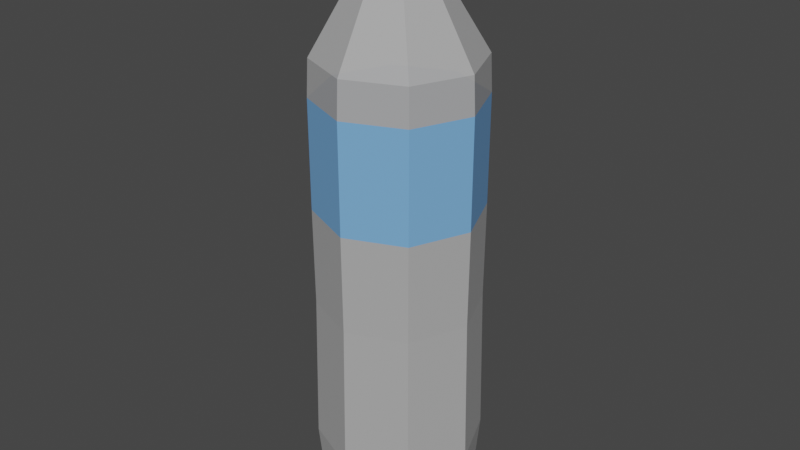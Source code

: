 # Source: Bottle.blend  (saved by Blender 2.82.7; exported with 4.5.12 LTS)
import bpy
from mathutils import Matrix  # noqa: F401  (used for matrix-valued properties, if any)

bpy.ops.wm.read_factory_settings(use_empty=True)
scene = bpy.context.scene
scene.name = 'Scene'

# ---- collections
col_collection = bpy.data.collections.new('Collection'); scene.collection.children.link(col_collection)

# ---- materials (node trees are filled in below, after node groups)
mat_cap = bpy.data.materials.new('Cap')
mat_cap.use_transparent_shadow = False
mat_cap.diffuse_color = (0.1878, 0.4342, 0.8148, 1.0)
mat_transperant = bpy.data.materials.new('Transperant')
mat_transperant.use_transparent_shadow = False
mat_transperant.diffuse_color = (1.0, 1.0, 1.0, 0.3)
mat_transperant.roughness = 0.0

# ---- material node trees
mat_cap.use_nodes = True; mat_cap.node_tree.nodes.clear()
_N = mat_cap.node_tree.nodes; _L = mat_cap.node_tree.links
n0 = _N.new('ShaderNodeOutputMaterial'); n0.name = 'Material Output'; n0.location = (300, 300)
n1 = _N.new('ShaderNodeBsdfPrincipled'); n1.name = 'Principled BSDF'; n1.location = (10, 300)
n1.distribution = 'GGX'
n1.subsurface_method = 'BURLEY'
n1.inputs[0].default_value = (0.1878, 0.4342, 0.8148, 1.0)
n1.inputs[3].default_value = 1.45
n1.inputs[27].default_value = (0.0, 0.0, 0.0, 1.0)
n1.inputs[28].default_value = 1.0
_L.new(n1.outputs[0], n0.inputs[0])
n0.is_active_output = True
mat_transperant.use_nodes = True; mat_transperant.node_tree.nodes.clear()
_N = mat_transperant.node_tree.nodes; _L = mat_transperant.node_tree.links
n0 = _N.new('ShaderNodeBsdfPrincipled'); n0.name = 'Principled BSDF'; n0.location = (10, 300)
n0.distribution = 'GGX'
n0.subsurface_method = 'BURLEY'
n0.inputs[3].default_value = 1.45
n0.inputs[4].default_value = 0.5
n0.inputs[27].default_value = (0.0, 0.0, 0.0, 1.0)
n0.inputs[28].default_value = 1.0
n1 = _N.new('ShaderNodeOutputMaterial'); n1.name = 'Material Output'; n1.location = (568, 320)
n2 = _N.new('ShaderNodeMixShader'); n2.name = 'Mix Shader'; n2.location = (576, 165)
n2.width = 170
n2.inputs[0].default_value = 0.001
n3 = _N.new('ShaderNodeBsdfTransparent'); n3.name = 'Transparent BSDF'; n3.location = (308, 66)
n3.inputs[0].default_value = (0.0, 0.0, 0.0, 0.0)
_L.new(n3.outputs[0], n2.inputs[2])
_L.new(n0.outputs[0], n2.inputs[1])
_L.new(n2.outputs[0], n1.inputs[0])
n1.is_active_output = True

# ---- world
world_world = bpy.data.worlds.new('World'); scene.world = world_world
world_world.use_nodes = True; world_world.node_tree.nodes.clear()
_N = world_world.node_tree.nodes; _L = world_world.node_tree.links
n0 = _N.new('ShaderNodeOutputWorld'); n0.name = 'World Output'; n0.location = (300, 300)
n1 = _N.new('ShaderNodeBackground'); n1.name = 'Background'; n1.location = (10, 300)
n1.inputs[0].default_value = (0.05088, 0.05088, 0.05088, 1.0)
_L.new(n1.outputs[0], n0.inputs[0])
n0.is_active_output = True
world_world.color = (0.05088, 0.05088, 0.05088)
world_world.use_sun_shadow = False
world_world.sun_shadow_jitter_overblur = 0.0

# ---- meshes
me_cylinder_001 = bpy.data.meshes.new('Cylinder.001')
me_cylinder_001.from_pydata([(-1.253e-08, 0.7888, -0.9986), (-0.01997, 0.3168, 1.075), (0.5577, 0.5577, -0.9986), (0.204, 0.224, 1.075), (0.7888, -3.448e-08, -0.9986), (0.2968, -1.129e-08, 1.075), (0.5577, -0.5577, -0.9986), (0.204, -0.224, 1.075), (-8.149e-08, -0.7888, -0.9986), (-0.01997, -0.3168, 1.075), (-0.5577, -0.5577, -0.9986), (-0.244, -0.224, 1.075), (-0.7888, 9.406e-09, -0.9986), (-0.3368, 6.335e-09, 1.075), (-0.5577, 0.5577, -0.9986), (-0.244, 0.224, 1.075), (-3.897e-09, 0.9174, -0.889), (-2.534e-09, 0.9595, -0.7468), (-4.263e-09, 0.9279, -0.1803), (-3.705e-09, 0.9374, 0.1903), (-3.468e-09, 0.9414, 0.602), (0.6656, 0.6656, 0.602), (0.6628, 0.6628, 0.1903), (0.6561, 0.6561, -0.1803), (0.6785, 0.6785, -0.7468), (0.6487, 0.6487, -0.889), (0.9414, -4.1e-08, 0.602), (0.9374, -4.097e-08, 0.1903), (0.9279, -4.056e-08, -0.1803), (0.9595, -4.208e-08, -0.7468), (0.9174, -3.961e-08, -0.889), (0.6656, -0.6656, 0.602), (0.6628, -0.6628, 0.1903), (0.6561, -0.6561, -0.1803), (0.6785, -0.6785, -0.7468), (0.6487, -0.6487, -0.889), (-8.576e-08, -0.9414, 0.602), (-8.565e-08, -0.9374, 0.1903), (-8.538e-08, -0.9279, -0.1803), (-8.642e-08, -0.9595, -0.7468), (-8.41e-08, -0.9174, -0.889), (-0.6656, -0.6656, 0.602), (-0.6628, -0.6628, 0.1903), (-0.6561, -0.6561, -0.1803), (-0.6785, -0.6785, -0.7468), (-0.6487, -0.6487, -0.889), (-0.9414, 1.137e-08, 0.602), (-0.9374, 1.118e-08, 0.1903), (-0.9279, 1.107e-08, -0.1803), (-0.9595, 1.13e-08, -0.7468), (-0.9174, 1.143e-08, -0.889), (-0.6656, 0.6656, 0.602), (-0.6628, 0.6628, 0.1903), (-0.6561, 0.6561, -0.1803), (-0.6785, 0.6785, -0.7468), (-0.6487, 0.6487, -0.889), (-5.649e-09, 0.9217, 0.739), (0.6518, 0.6518, 0.739), (0.9217, -3.982e-08, 0.739), (0.6518, -0.6518, 0.739), (-8.623e-08, -0.9217, 0.739), (-0.6518, -0.6518, 0.739), (-0.9217, 1.146e-08, 0.739), (-0.6518, 0.6518, 0.739), (-0.01997, 0.3168, 1.131), (0.204, 0.224, 1.131), (0.2968, -1.129e-08, 1.131), (0.204, -0.224, 1.131), (-0.01997, -0.3168, 1.131), (-0.244, -0.224, 1.131), (-0.3368, 6.335e-09, 1.131), (-0.244, 0.224, 1.131), (-0.02413, 0.345, 1.162), (0.2198, 0.2439, 1.162), (0.3209, -1.38e-08, 1.162), (0.2198, -0.2439, 1.162), (-0.02413, -0.345, 1.162), (-0.2681, -0.2439, 1.162), (-0.3691, 5.395e-09, 1.162), (-0.2681, 0.2439, 1.162), (-0.02413, 0.3481, 1.233), (0.222, 0.2462, 1.233), (0.324, -1.404e-08, 1.233), (0.222, -0.2462, 1.233), (-0.02413, -0.3481, 1.233), (-0.2703, -0.2462, 1.233), (-0.3723, 5.329e-09, 1.233), (-0.2703, 0.2462, 1.233)], [], [(56, 1, 3, 57), (57, 3, 5, 58), (58, 5, 7, 59), (59, 7, 9, 60), (60, 9, 11, 61), (61, 11, 13, 62), (13, 11, 69, 70), (62, 13, 15, 63), (63, 15, 1, 56), (0, 2, 4, 6, 8, 10, 12, 14), (14, 55, 16, 0), (55, 54, 17, 16), (54, 53, 18, 17), (53, 52, 19, 18), (52, 51, 20, 19), (12, 50, 55, 14), (50, 49, 54, 55), (49, 48, 53, 54), (48, 47, 52, 53), (47, 46, 51, 52), (10, 45, 50, 12), (45, 44, 49, 50), (44, 43, 48, 49), (43, 42, 47, 48), (42, 41, 46, 47), (8, 40, 45, 10), (40, 39, 44, 45), (39, 38, 43, 44), (38, 37, 42, 43), (37, 36, 41, 42), (6, 35, 40, 8), (35, 34, 39, 40), (34, 33, 38, 39), (33, 32, 37, 38), (32, 31, 36, 37), (4, 30, 35, 6), (30, 29, 34, 35), (29, 28, 33, 34), (28, 27, 32, 33), (27, 26, 31, 32), (2, 25, 30, 4), (25, 24, 29, 30), (24, 23, 28, 29), (23, 22, 27, 28), (22, 21, 26, 27), (0, 16, 25, 2), (16, 17, 24, 25), (17, 18, 23, 24), (18, 19, 22, 23), (19, 20, 21, 22), (51, 63, 56, 20), (46, 62, 63, 51), (41, 61, 62, 46), (36, 60, 61, 41), (31, 59, 60, 36), (26, 58, 59, 31), (21, 57, 58, 26), (20, 56, 57, 21), (64, 71, 79, 72), (9, 7, 67, 68), (15, 13, 70, 71), (5, 3, 65, 66), (11, 9, 68, 69), (1, 15, 71, 64), (3, 1, 64, 65), (7, 5, 66, 67), (75, 74, 82, 83), (70, 69, 77, 78), (68, 67, 75, 76), (66, 65, 73, 74), (71, 70, 78, 79), (69, 68, 76, 77), (67, 66, 74, 75), (65, 64, 72, 73), (81, 80, 87, 86, 85, 84, 83, 82), (73, 72, 80, 81), (72, 79, 87, 80), (78, 77, 85, 86), (76, 75, 83, 84), (74, 73, 81, 82), (79, 78, 86, 87), (77, 76, 84, 85)])
me_cylinder_001.polygons.foreach_set('material_index', [1, 1, 1, 1, 1, 1, 1, 1, 1, 1, 1, 1, 1, 1, 0, 1, 1, 1, 1, 0, 1, 1, 1, 1, 0, 1, 1, 1, 1, 0, 1, 1, 1, 1, 0, 1, 1, 1, 1, 0, 1, 1, 1, 1, 0, 1, 1, 1, 1, 0, 1, 1, 1, 1, 1, 1, 1, 1, 0, 1, 1, 1, 1, 1, 1, 1, 0, 0, 0, 0, 0, 0, 0, 0, 0, 0, 0, 0, 0, 0, 0, 0])
_uv = me_cylinder_001.uv_layers.new(name='UVMap')
_uv.uv.foreach_set('vector', [1.0, 0.934, 1.0, 1.0, 0.875, 1.0, 0.875, 0.934, 0.875, 0.934, 0.875, 1.0, 0.75, 1.0, 0.75, 0.934, 0.75, 0.934, 0.75, 1.0, 0.625, 1.0, 0.625, 0.934, 0.625, 0.934, 0.625, 1.0, 0.5, 1.0, 0.5, 0.934, 0.5, 0.934, 0.5, 1.0, 0.375, 1.0, 0.375, 0.934, 0.375, 0.934, 0.375, 1.0, 0.25, 1.0, 0.25, 0.934, 0.25, 1.0, 0.375, 1.0, 0.375, 1.0, 0.25, 1.0, 0.25, 0.934, 0.25, 1.0, 0.125, 1.0, 0.125, 0.934, 0.125, 0.934, 0.125, 1.0, 0.0, 1.0, 0.0, 0.934, 0.75, 0.49, 0.9197, 0.4197, 0.99, 0.25, 0.9197, 0.08029, 0.75, 0.01, 0.5803, 0.08029, 0.51, 0.25, 0.5803, 0.4197, 0.125, 0.5, 0.125, 0.5851, 0.0, 0.5851, 0.0, 0.5, 0.125, 0.5851, 0.125, 0.6684, 0.0, 0.6684, 0.0, 0.5851, 0.125, 0.6684, 0.125, 0.7518, 0.0, 0.7518, 0.0, 0.6684, 0.125, 0.7518, 0.125, 0.8351, 0.0, 0.8351, 0.0, 0.7518, 0.125, 0.8351, 0.125, 0.9184, 0.0, 0.9184, 0.0, 0.8351, 0.25, 0.5, 0.25, 0.5851, 0.125, 0.5851, 0.125, 0.5, 0.25, 0.5851, 0.25, 0.6684, 0.125, 0.6684, 0.125, 0.5851, 0.25, 0.6684, 0.25, 0.7518, 0.125, 0.7518, 0.125, 0.6684, 0.25, 0.7518, 0.25, 0.8351, 0.125, 0.8351, 0.125, 0.7518, 0.25, 0.8351, 0.25, 0.9184, 0.125, 0.9184, 0.125, 0.8351, 0.375, 0.5, 0.375, 0.5851, 0.25, 0.5851, 0.25, 0.5, 0.375, 0.5851, 0.375, 0.6684, 0.25, 0.6684, 0.25, 0.5851, 0.375, 0.6684, 0.375, 0.7518, 0.25, 0.7518, 0.25, 0.6684, 0.375, 0.7518, 0.375, 0.8351, 0.25, 0.8351, 0.25, 0.7518, 0.375, 0.8351, 0.375, 0.9184, 0.25, 0.9184, 0.25, 0.8351, 0.5, 0.5, 0.5, 0.5851, 0.375, 0.5851, 0.375, 0.5, 0.5, 0.5851, 0.5, 0.6684, 0.375, 0.6684, 0.375, 0.5851, 0.5, 0.6684, 0.5, 0.7518, 0.375, 0.7518, 0.375, 0.6684, 0.5, 0.7518, 0.5, 0.8351, 0.375, 0.8351, 0.375, 0.7518, 0.5, 0.8351, 0.5, 0.9184, 0.375, 0.9184, 0.375, 0.8351, 0.625, 0.5, 0.625, 0.5851, 0.5, 0.5851, 0.5, 0.5, 0.625, 0.5851, 0.625, 0.6684, 0.5, 0.6684, 0.5, 0.5851, 0.625, 0.6684, 0.625, 0.7518, 0.5, 0.7518, 0.5, 0.6684, 0.625, 0.7518, 0.625, 0.8351, 0.5, 0.8351, 0.5, 0.7518, 0.625, 0.8351, 0.625, 0.9184, 0.5, 0.9184, 0.5, 0.8351, 0.75, 0.5, 0.75, 0.5851, 0.625, 0.5851, 0.625, 0.5, 0.75, 0.5851, 0.75, 0.6684, 0.625, 0.6684, 0.625, 0.5851, 0.75, 0.6684, 0.75, 0.7518, 0.625, 0.7518, 0.625, 0.6684, 0.75, 0.7518, 0.75, 0.8351, 0.625, 0.8351, 0.625, 0.7518, 0.75, 0.8351, 0.75, 0.9184, 0.625, 0.9184, 0.625, 0.8351, 0.875, 0.5, 0.875, 0.5851, 0.75, 0.5851, 0.75, 0.5, 0.875, 0.5851, 0.875, 0.6684, 0.75, 0.6684, 0.75, 0.5851, 0.875, 0.6684, 0.875, 0.7518, 0.75, 0.7518, 0.75, 0.6684, 0.875, 0.7518, 0.875, 0.8351, 0.75, 0.8351, 0.75, 0.7518, 0.875, 0.8351, 0.875, 0.9184, 0.75, 0.9184, 0.75, 0.8351, 1.0, 0.5, 1.0, 0.5851, 0.875, 0.5851, 0.875, 0.5, 1.0, 0.5851, 1.0, 0.6684, 0.875, 0.6684, 0.875, 0.5851, 1.0, 0.6684, 1.0, 0.7518, 0.875, 0.7518, 0.875, 0.6684, 1.0, 0.7518, 1.0, 0.8351, 0.875, 0.8351, 0.875, 0.7518, 1.0, 0.8351, 1.0, 0.9184, 0.875, 0.9184, 0.875, 0.8351, 0.125, 0.9184, 0.125, 0.934, 0.0, 0.934, 0.0, 0.9184, 0.25, 0.9184, 0.25, 0.934, 0.125, 0.934, 0.125, 0.9184, 0.375, 0.9184, 0.375, 0.934, 0.25, 0.934, 0.25, 0.9184, 0.5, 0.9184, 0.5, 0.934, 0.375, 0.934, 0.375, 0.9184, 0.625, 0.9184, 0.625, 0.934, 0.5, 0.934, 0.5, 0.9184, 0.75, 0.9184, 0.75, 0.934, 0.625, 0.934, 0.625, 0.9184, 0.875, 0.9184, 0.875, 0.934, 0.75, 0.934, 0.75, 0.9184, 1.0, 0.9184, 1.0, 0.934, 0.875, 0.934, 0.875, 0.9184, 0.0, 1.0, 0.125, 1.0, 0.125, 1.0, 0.0, 1.0, 0.5, 1.0, 0.625, 1.0, 0.625, 1.0, 0.5, 1.0, 0.125, 1.0, 0.25, 1.0, 0.25, 1.0, 0.125, 1.0, 0.75, 1.0, 0.875, 1.0, 0.875, 1.0, 0.75, 1.0, 0.375, 1.0, 0.5, 1.0, 0.5, 1.0, 0.375, 1.0, 0.0, 1.0, 0.125, 1.0, 0.125, 1.0, 0.0, 1.0, 0.875, 1.0, 1.0, 1.0, 1.0, 1.0, 0.875, 1.0, 0.625, 1.0, 0.75, 1.0, 0.75, 1.0, 0.625, 1.0, 0.625, 1.0, 0.75, 1.0, 0.75, 1.0, 0.625, 1.0, 0.25, 1.0, 0.375, 1.0, 0.375, 1.0, 0.25, 1.0, 0.5, 1.0, 0.625, 1.0, 0.625, 1.0, 0.5, 1.0, 0.75, 1.0, 0.875, 1.0, 0.875, 1.0, 0.75, 1.0, 0.125, 1.0, 0.25, 1.0, 0.25, 1.0, 0.125, 1.0, 0.375, 1.0, 0.5, 1.0, 0.5, 1.0, 0.375, 1.0, 0.625, 1.0, 0.75, 1.0, 0.75, 1.0, 0.625, 1.0, 0.875, 1.0, 1.0, 1.0, 1.0, 1.0, 0.875, 1.0, 0.4197, 0.4197, 0.25, 0.49, 0.08029, 0.4197, 0.01, 0.25, 0.08029, 0.08029, 0.25, 0.01, 0.4197, 0.08029, 0.49, 0.25, 0.875, 1.0, 1.0, 1.0, 1.0, 1.0, 0.875, 1.0, 0.0, 1.0, 0.125, 1.0, 0.125, 1.0, 0.0, 1.0, 0.25, 1.0, 0.375, 1.0, 0.375, 1.0, 0.25, 1.0, 0.5, 1.0, 0.625, 1.0, 0.625, 1.0, 0.5, 1.0, 0.75, 1.0, 0.875, 1.0, 0.875, 1.0, 0.75, 1.0, 0.125, 1.0, 0.25, 1.0, 0.25, 1.0, 0.125, 1.0, 0.375, 1.0, 0.5, 1.0, 0.5, 1.0, 0.375, 1.0])
me_cylinder_001.materials.append(mat_cap)
me_cylinder_001.materials.append(mat_transperant)
me_cylinder_001.use_remesh_fix_poles = True
me_cylinder_001.use_remesh_preserve_attributes = False
me_cylinder_001.use_mirror_vertex_groups = False
me_cylinder_001.update()

# ---- objects
ob_bottle = bpy.data.objects.new('Bottle', me_cylinder_001)

# ---- transforms, parenting, visibility, modifiers, constraints
ob_bottle.location = (0.0, 0.0, 1.35)
ob_bottle.scale = (0.4409, 0.4409, 1.349)
ob_bottle.lineart.crease_threshold = 0.0

# ---- collection membership
col_collection.objects.link(ob_bottle)

# ---- scene / render settings (as saved in the file)
scene.frame_start = 1; scene.frame_end = 250; scene.frame_set(2)
scene.render.engine = 'BLENDER_EEVEE_NEXT'
scene.cycles.use_denoising = False
scene.cycles.samples = 128
scene.cycles.sampling_pattern = 'TABULATED_SOBOL'
scene.cycles.use_adaptive_sampling = False
scene.cycles.use_light_tree = False
scene.view_settings.view_transform = 'Filmic'
bpy.context.view_layer.update()

# ---- added for rendering (the .blend has no active camera and no usable light): camera, sun
cam_auto = bpy.data.cameras.new('AutoCamera')
cam_auto.lens = 50.0
cam_auto.sensor_width = 36.0
cam_auto.clip_end = 1000.0
ob_auto_camera = bpy.data.objects.new('AutoCamera', cam_auto)
scene.collection.objects.link(ob_auto_camera)
ob_auto_camera.location = (2.99758, -3.5971, 3.90633)
ob_auto_camera.rotation_euler = (1.09748, -7.21219e-08, 0.694738)
scene.camera = ob_auto_camera
light_auto_sun = bpy.data.lights.new('AutoSun', 'SUN')
light_auto_sun.energy = 3.0
light_auto_sun.angle = 0.0523599
ob_auto_sun = bpy.data.objects.new('AutoSun', light_auto_sun)
scene.collection.objects.link(ob_auto_sun)
ob_auto_sun.rotation_euler = (0.872665, 0.174533, 0.523599)
bpy.context.view_layer.update()
